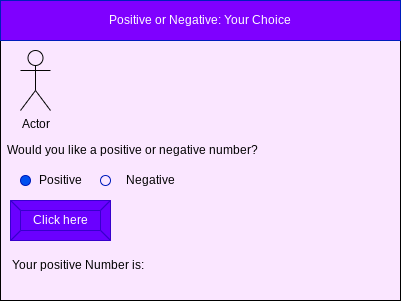

The diagram above was exported from draw.io. Its source (the exported page's mxGraphModel, read from the mxfile embedded in the PNG):
<mxGraphModel dx="594" dy="561" grid="1" gridSize="10" guides="1" tooltips="1" connect="1" arrows="1" fold="1" page="1" pageScale="1" pageWidth="850" pageHeight="1100" math="0" shadow="0">
  <root>
    <mxCell id="0" />
    <mxCell id="1" parent="0" />
    <mxCell id="2" value="" style="rounded=0;whiteSpace=wrap;html=1;fillColor=#FAE6FF;" parent="1" vertex="1">
      <mxGeometry x="80" y="80" width="400" height="300" as="geometry" />
    </mxCell>
    <mxCell id="3" value="Positive or Negative: Your Choice" style="rounded=0;whiteSpace=wrap;html=1;fillColor=#7F00FF;fontColor=#ffffff;strokeColor=#001DBC;" parent="1" vertex="1">
      <mxGeometry x="80" y="80" width="400" height="40" as="geometry" />
    </mxCell>
    <mxCell id="6" value="Click here" style="labelPosition=center;verticalLabelPosition=middle;align=center;html=1;shape=mxgraph.basic.button;dx=10;fillColor=#6a00ff;fontColor=#ffffff;strokeColor=#3700CC;" parent="1" vertex="1">
      <mxGeometry x="90" y="280" width="100" height="40" as="geometry" />
    </mxCell>
    <mxCell id="7" value="" style="ellipse;whiteSpace=wrap;html=1;aspect=fixed;fillColor=#0050ef;fontColor=#ffffff;strokeColor=#001DBC;" vertex="1" parent="1">
      <mxGeometry x="100" y="255" width="10" height="10" as="geometry" />
    </mxCell>
    <mxCell id="8" value="Positive" style="text;html=1;strokeColor=none;fillColor=none;align=center;verticalAlign=middle;whiteSpace=wrap;rounded=0;fontColor=#000000;" vertex="1" parent="1">
      <mxGeometry x="110" y="245" width="60" height="30" as="geometry" />
    </mxCell>
    <mxCell id="9" value="" style="ellipse;whiteSpace=wrap;html=1;aspect=fixed;fillColor=none;fontColor=#ffffff;strokeColor=#001DBC;" vertex="1" parent="1">
      <mxGeometry x="180" y="255" width="10" height="10" as="geometry" />
    </mxCell>
    <mxCell id="10" value="Negative" style="text;html=1;strokeColor=none;fillColor=none;align=center;verticalAlign=middle;whiteSpace=wrap;rounded=0;fontColor=#000000;" vertex="1" parent="1">
      <mxGeometry x="200" y="245" width="60" height="30" as="geometry" />
    </mxCell>
    <mxCell id="11" value="Actor" style="shape=umlActor;verticalLabelPosition=bottom;verticalAlign=top;html=1;outlineConnect=0;fontColor=#000000;fillColor=none;strokeColor=#050505;" vertex="1" parent="1">
      <mxGeometry x="100" y="130" width="30" height="60" as="geometry" />
    </mxCell>
    <mxCell id="12" value="Your positive Number is:" style="text;html=1;strokeColor=none;fillColor=none;align=center;verticalAlign=middle;whiteSpace=wrap;rounded=0;fontColor=#000000;" vertex="1" parent="1">
      <mxGeometry x="85" y="330" width="145" height="30" as="geometry" />
    </mxCell>
    <mxCell id="13" value="Would you like a positive or negative number?" style="text;html=1;strokeColor=none;fillColor=none;align=center;verticalAlign=middle;whiteSpace=wrap;rounded=0;fontColor=#000000;" vertex="1" parent="1">
      <mxGeometry x="85" y="215" width="255" height="30" as="geometry" />
    </mxCell>
  </root>
</mxGraphModel>